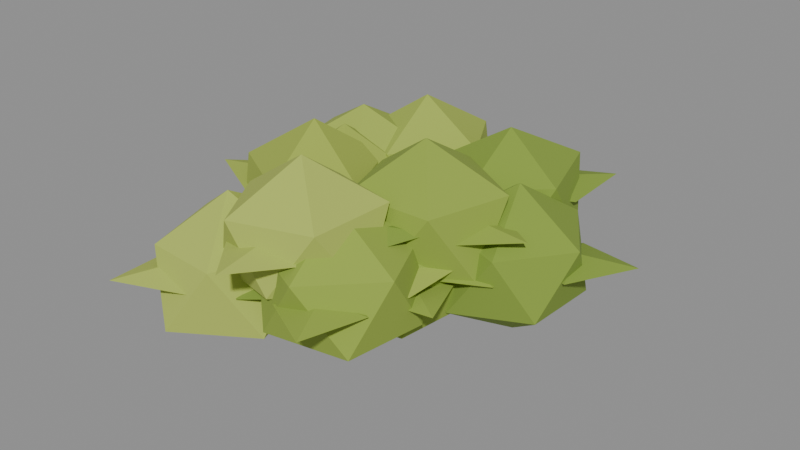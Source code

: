 # Source: Bush_Broad.blend  (saved by Blender 5.2.44; exported with 4.5.12 LTS)
import bpy
from mathutils import Matrix  # noqa: F401  (used for matrix-valued properties, if any)

bpy.ops.wm.read_factory_settings(use_empty=True)
scene = bpy.context.scene
scene.name = 'Scene'

# ---- materials (node trees are filled in below, after node groups)
mat_woodland_leaves_0 = bpy.data.materials.new('Woodland_Leaves_0')
mat_woodland_leaves_0.diffuse_color = (0.29, 0.4, 0.055, 1.0)
mat_woodland_leaves_1 = bpy.data.materials.new('Woodland_Leaves_1')
mat_woodland_leaves_1.diffuse_color = (0.37, 0.47, 0.075, 1.0)
mat_woodland_leaves_2 = bpy.data.materials.new('Woodland_Leaves_2')
mat_woodland_leaves_2.diffuse_color = (0.43, 0.52, 0.095, 1.0)
mat_woodland_leaves_3 = bpy.data.materials.new('Woodland_Leaves_3')
mat_woodland_leaves_3.diffuse_color = (0.23, 0.34, 0.045, 1.0)
mat_woodland_leaves_4 = bpy.data.materials.new('Woodland_Leaves_4')
mat_woodland_leaves_4.diffuse_color = (0.34, 0.43, 0.065, 1.0)

# ---- material node trees
mat_woodland_leaves_0.use_nodes = True; mat_woodland_leaves_0.node_tree.nodes.clear()
_N = mat_woodland_leaves_0.node_tree.nodes; _L = mat_woodland_leaves_0.node_tree.links
n0 = _N.new('ShaderNodeBsdfPrincipled'); n0.name = 'Principled BSDF'; n0.location = (-200, 100)
n0.inputs[0].default_value = (0.29, 0.4, 0.055, 1.0)
n0.inputs[2].default_value = 1.0
n0.inputs[10].default_value = 0.005
n1 = _N.new('ShaderNodeOutputMaterial'); n1.name = 'Material Output'; n1.location = (200, 100)
_L.new(n0.outputs[0], n1.inputs[0])
n1.is_active_output = True
mat_woodland_leaves_1.use_nodes = True; mat_woodland_leaves_1.node_tree.nodes.clear()
_N = mat_woodland_leaves_1.node_tree.nodes; _L = mat_woodland_leaves_1.node_tree.links
n0 = _N.new('ShaderNodeBsdfPrincipled'); n0.name = 'Principled BSDF'; n0.location = (-200, 100)
n0.inputs[0].default_value = (0.37, 0.47, 0.075, 1.0)
n0.inputs[2].default_value = 1.0
n0.inputs[10].default_value = 0.005
n1 = _N.new('ShaderNodeOutputMaterial'); n1.name = 'Material Output'; n1.location = (200, 100)
_L.new(n0.outputs[0], n1.inputs[0])
n1.is_active_output = True
mat_woodland_leaves_2.use_nodes = True; mat_woodland_leaves_2.node_tree.nodes.clear()
_N = mat_woodland_leaves_2.node_tree.nodes; _L = mat_woodland_leaves_2.node_tree.links
n0 = _N.new('ShaderNodeBsdfPrincipled'); n0.name = 'Principled BSDF'; n0.location = (-200, 100)
n0.inputs[0].default_value = (0.43, 0.52, 0.095, 1.0)
n0.inputs[2].default_value = 1.0
n0.inputs[10].default_value = 0.005
n1 = _N.new('ShaderNodeOutputMaterial'); n1.name = 'Material Output'; n1.location = (200, 100)
_L.new(n0.outputs[0], n1.inputs[0])
n1.is_active_output = True
mat_woodland_leaves_3.use_nodes = True; mat_woodland_leaves_3.node_tree.nodes.clear()
_N = mat_woodland_leaves_3.node_tree.nodes; _L = mat_woodland_leaves_3.node_tree.links
n0 = _N.new('ShaderNodeBsdfPrincipled'); n0.name = 'Principled BSDF'; n0.location = (-200, 100)
n0.inputs[0].default_value = (0.23, 0.34, 0.045, 1.0)
n0.inputs[2].default_value = 1.0
n0.inputs[10].default_value = 0.005
n1 = _N.new('ShaderNodeOutputMaterial'); n1.name = 'Material Output'; n1.location = (200, 100)
_L.new(n0.outputs[0], n1.inputs[0])
n1.is_active_output = True
mat_woodland_leaves_4.use_nodes = True; mat_woodland_leaves_4.node_tree.nodes.clear()
_N = mat_woodland_leaves_4.node_tree.nodes; _L = mat_woodland_leaves_4.node_tree.links
n0 = _N.new('ShaderNodeBsdfPrincipled'); n0.name = 'Principled BSDF'; n0.location = (-200, 100)
n0.inputs[0].default_value = (0.34, 0.43, 0.065, 1.0)
n0.inputs[2].default_value = 1.0
n0.inputs[10].default_value = 0.005
n1 = _N.new('ShaderNodeOutputMaterial'); n1.name = 'Material Output'; n1.location = (200, 100)
_L.new(n0.outputs[0], n1.inputs[0])
n1.is_active_output = True

# ---- meshes
me_bush_broad = bpy.data.meshes.new('Bush_Broad')
me_bush_broad.from_pydata([(0.2315, 0.0, 0.2323), (0.04953, 0.2179, 0.3831), (0.3948, 0.2333, 0.378), (0.5145, -0.08049, 0.3813), (0.2474, -0.2808, 0.3796), (-0.02892, -0.08654, 0.3873), (0.2156, 0.2808, 0.6404), (0.5162, 0.09462, 0.6441), (0.4208, -0.2267, 0.642), (0.07334, -0.2259, 0.6379), (-0.02968, 0.07429, 0.6288), (0.2315, 0.0, 0.8087), (0.2315, 0.0, 0.51), (0.4379, 0.16, 0.5292), (0.4379, 0.0, 0.5692), (0.6615, 0.0, 0.55), (0.4379, -0.16, 0.5292), (0.4379, 0.0, 0.5084), (0.2315, 0.0, 0.51), (0.0001237, 0.1211, 0.5292), (0.1456, 0.1877, 0.5692), (0.05256, 0.391, 0.55), (0.2911, 0.2543, 0.5292), (0.1456, 0.1877, 0.5084), (0.2315, 0.0, 0.51), (0.2177, -0.2608, 0.5292), (0.09659, -0.1562, 0.5692), (-0.04956, -0.3254, 0.55), (-0.0245, -0.05162, 0.5292), (0.09659, -0.1562, 0.5084), (-0.2755, 0.2524, 0.1804), (-0.2713, -0.04804, 0.3369), (-0.5299, 0.1797, 0.3485), (-0.445, 0.4938, 0.3422), (-0.1143, 0.4758, 0.3435), (-0.02147, 0.1565, 0.3498), (-0.4376, 0.02793, 0.5995), (-0.5219, 0.3454, 0.5889), (-0.2792, 0.5127, 0.5875), (-0.01796, 0.326, 0.5954), (-0.1187, 0.02887, 0.5907), (-0.2755, 0.2524, 0.7332), (-0.2755, 0.2524, 0.4712), (-0.5358, 0.2738, 0.4904), (-0.4277, 0.3918, 0.5304), (-0.5926, 0.5429, 0.5112), (-0.3197, 0.5098, 0.4904), (-0.4277, 0.3918, 0.4696), (-0.2755, 0.2524, 0.4712), (-0.1867, 0.006817, 0.4904), (-0.339, 0.05599, 0.5304), (-0.4077, -0.1568, 0.5112), (-0.4912, 0.1052, 0.4904), (-0.339, 0.05599, 0.4696), (-0.2755, 0.2524, 0.4712), (-0.0892, 0.4354, 0.4904), (-0.07055, 0.2765, 0.5304), (0.1515, 0.3025, 0.5112), (-0.0519, 0.1175, 0.4904), (-0.07055, 0.2765, 0.4696), (0.03542, -0.4033, 0.2609), (-0.1968, -0.5723, 0.4094), (-0.1584, -0.2474, 0.4225), (0.1313, -0.1353, 0.4133), (0.3096, -0.406, 0.4107), (0.1006, -0.6538, 0.4221), (-0.2212, -0.4007, 0.6568), (-0.02981, -0.1524, 0.6537), (0.2669, -0.2347, 0.6658), (0.2528, -0.578, 0.6671), (-0.05934, -0.6682, 0.6609), (0.03542, -0.4033, 0.828), (0.03542, -0.4033, 0.5378), (0.2129, -0.5949, 0.557), (0.05348, -0.6089, 0.597), (0.07305, -0.8316, 0.5778), (-0.1059, -0.6229, 0.557), (0.05348, -0.6089, 0.5362), (0.03542, -0.4033, 0.5378), (0.1358, -0.1622, 0.557), (0.2149, -0.3013, 0.597), (0.4093, -0.1908, 0.5778), (0.2939, -0.4404, 0.557), (0.2149, -0.3013, 0.5362), (0.03542, -0.4033, 0.5378), (-0.2256, -0.4123, 0.557), (-0.132, -0.2825, 0.597), (-0.3133, -0.1518, 0.5778), (-0.0384, -0.1528, 0.557), (-0.132, -0.2825, 0.5362), (0.3069, 0.4004, 0.1777), (0.1658, 0.1665, 0.3523), (0.03103, 0.4793, 0.3413), (0.2911, 0.6871, 0.3487), (0.5557, 0.5023, 0.3497), (0.4654, 0.1932, 0.3578), (0.06335, 0.3006, 0.5964), (0.145, 0.612, 0.5935), (0.457, 0.6491, 0.6042), (0.5569, 0.3289, 0.5949), (0.3219, 0.1274, 0.594), (0.3069, 0.4004, 0.7434), (0.3069, 0.4004, 0.4744), (0.3055, 0.6615, 0.4936), (0.4325, 0.5642, 0.5336), (0.5685, 0.7416, 0.5144), (0.5594, 0.4668, 0.4936), (0.4325, 0.5642, 0.4728), (0.3069, 0.4004, 0.4744), (0.07002, 0.2904, 0.4936), (0.1057, 0.4464, 0.5336), (-0.1123, 0.4962, 0.5144), (0.1413, 0.6023, 0.4936), (0.1057, 0.4464, 0.4728), (0.3069, 0.4004, 0.4744), (0.5055, 0.2307, 0.4936), (0.3488, 0.1983, 0.5336), (0.3942, -0.02068, 0.5144), (0.1921, 0.1658, 0.4936), (0.3488, 0.1983, 0.4728), (-0.2521, -0.04463, 0.1964), (-0.05355, -0.2633, 0.3425), (-0.4062, -0.2855, 0.3419), (-0.5486, 0.0266, 0.3411), (-0.2773, 0.2127, 0.3546), (0.006939, 0.05352, 0.3507), (-0.2269, -0.3013, 0.5941), (-0.5095, -0.1422, 0.5976), (-0.4481, 0.1713, 0.6049), (-0.1095, 0.1781, 0.5971), (0.0103, -0.1076, 0.5926), (-0.2521, -0.04463, 0.7713), (-0.2521, -0.04463, 0.4745), (-0.4274, -0.2382, 0.4937), (-0.4553, -0.08061, 0.5337), (-0.6755, -0.1196, 0.5145), (-0.4832, 0.07694, 0.4937), (-0.4553, -0.08061, 0.4729), (-0.2521, -0.04463, 0.4745), (-0.003121, -0.1235, 0.4937), (-0.1348, -0.2145, 0.5337), (-0.007704, -0.3984, 0.5145), (-0.2664, -0.3054, 0.4937), (-0.1348, -0.2145, 0.4729), (-0.2521, -0.04463, 0.4745), (-0.2839, 0.2146, 0.4937), (-0.1465, 0.1327, 0.5337), (-0.03204, 0.3248, 0.5145), (-0.008987, 0.05083, 0.4937), (-0.1465, 0.1327, 0.4729), (0.1732, -0.1101, 0.04689), (0.4134, 0.03624, 0.2087), (0.3722, -0.299, 0.2072), (0.06225, -0.3548, 0.2169), (-0.09265, -0.08559, 0.2107), (0.1239, 0.173, 0.206), (0.4328, -0.1341, 0.4553), (0.2233, -0.398, 0.4651), (-0.05699, -0.2503, 0.4549), (-0.01369, 0.06723, 0.4539), (0.2987, 0.1667, 0.4675), (0.1732, -0.1101, 0.6182), (0.1732, -0.1101, 0.3345), (0.4332, -0.08585, 0.3537), (0.3474, -0.2209, 0.3937), (0.536, -0.3408, 0.3745), (0.2615, -0.3559, 0.3537), (0.3474, -0.2209, 0.3329), (0.1732, -0.1101, 0.3345), (0.04291, 0.1162, 0.3537), (0.2014, 0.09434, 0.3937), (0.232, 0.3158, 0.3745), (0.3599, 0.07246, 0.3537), (0.2014, 0.09434, 0.3329), (0.1732, -0.1101, 0.3345), (0.02158, -0.3228, 0.3537), (-0.02448, -0.1695, 0.3937), (-0.2386, -0.2339, 0.3745), (-0.07054, -0.01632, 0.3537), (-0.02448, -0.1695, 0.3329), (-0.1211, 0.45, 0.1893), (-0.2336, 0.2144, 0.363), (-0.3835, 0.4981, 0.3561), (-0.1647, 0.7343, 0.3539), (0.1166, 0.5755, 0.3551), (0.06199, 0.2536, 0.3597), (-0.3423, 0.3332, 0.5957), (-0.3099, 0.6526, 0.6035), (-0.00714, 0.6885, 0.5979), (0.159, 0.3987, 0.6118), (-0.07537, 0.1523, 0.6115), (-0.1211, 0.45, 0.7532), (-0.1211, 0.45, 0.4798), (-0.3292, 0.6077, 0.499), (-0.1747, 0.6493, 0.539), (-0.2328, 0.8652, 0.5198), (-0.0202, 0.6909, 0.499), (-0.1747, 0.6493, 0.4782), (-0.1211, 0.45, 0.4798), (-0.1779, 0.1951, 0.499), (-0.28, 0.3183, 0.539), (-0.4522, 0.1756, 0.5198), (-0.3821, 0.4415, 0.499), (-0.28, 0.3183, 0.4782), (-0.1211, 0.45, 0.4798), (0.1343, 0.5044, 0.499), (0.06482, 0.3603, 0.539), (0.2662, 0.2631, 0.5198), (-0.004714, 0.2162, 0.499), (0.06482, 0.3603, 0.4782), (-0.2494, -0.4806, 0.08404), (-0.0871, -0.28, 0.227), (0.01564, -0.5977, 0.2079), (-0.2745, -0.7833, 0.2094), (-0.5112, -0.5477, 0.217), (-0.3836, -0.2437, 0.2206), (0.0183, -0.4119, 0.4704), (-0.121, -0.7073, 0.4587), (-0.4148, -0.6848, 0.4597), (-0.5025, -0.3687, 0.4706), (-0.2242, -0.175, 0.4764), (-0.2494, -0.4806, 0.6426), (-0.2494, -0.4806, 0.3423), (-0.2025, -0.7375, 0.3615), (-0.3445, -0.6638, 0.4015), (-0.4475, -0.8622, 0.3823), (-0.4865, -0.59, 0.3615), (-0.3445, -0.6638, 0.3407), (-0.2494, -0.4806, 0.3423), (-0.03535, -0.331, 0.3615), (-0.04328, -0.4908, 0.4015), (0.18, -0.5019, 0.3823), (-0.0512, -0.6506, 0.3615), (-0.04328, -0.4908, 0.3407), (-0.2494, -0.4806, 0.3423), (-0.4745, -0.3481, 0.3615), (-0.3259, -0.2889, 0.4015), (-0.4088, -0.08117, 0.3823), (-0.1773, -0.2296, 0.3615), (-0.3259, -0.2889, 0.3407), (0.5002, 0.1828, 0.06966), (0.4057, -0.09738, 0.2279), (0.2199, 0.1999, 0.2298), (0.4235, 0.4569, 0.2355), (0.71, 0.3283, 0.2417), (0.6998, 0.0147, 0.2434), (0.2694, 0.0228, 0.4902), (0.283, 0.3658, 0.487), (0.5867, 0.4394, 0.4811), (0.7633, 0.1668, 0.4823), (0.5712, -0.07096, 0.4753), (0.5002, 0.1828, 0.6547), (0.5002, 0.1828, 0.36), (0.6391, 0.404, 0.3792), (0.694, 0.2537, 0.4192), (0.904, 0.3305, 0.4), (0.749, 0.1034, 0.3792), (0.694, 0.2537, 0.3584), (0.5002, 0.1828, 0.36), (0.2413, 0.2171, 0.3792), (0.3551, 0.3296, 0.4192), (0.1979, 0.4886, 0.4), (0.4688, 0.4421, 0.3792), (0.3551, 0.3296, 0.3584), (0.5002, 0.1828, 0.36), (0.5767, -0.06685, 0.3792), (0.4271, -0.0102, 0.4192), (0.3479, -0.2193, 0.4), (0.2775, 0.04646, 0.3792), (0.4271, -0.0102, 0.3584), (-0.2322, 0.09574, 0.1225), (0.04024, 0.04477, 0.293), (-0.2093, -0.1911, 0.2834), (-0.4817, -0.01362, 0.2976), (-0.4154, 0.2938, 0.2917), (-0.08577, 0.3293, 0.2936), (-0.05979, -0.09054, 0.5345), (-0.3827, -0.1444, 0.5435), (-0.4872, 0.1435, 0.5328), (-0.2528, 0.3559, 0.5378), (0.01995, 0.2062, 0.5372), (-0.2322, 0.09574, 0.7123), (-0.2322, 0.09574, 0.4168), (-0.484, 0.02651, 0.436), (-0.423, 0.1744, 0.476), (-0.6297, 0.2597, 0.4568), (-0.362, 0.3223, 0.436), (-0.423, 0.1744, 0.4152), (-0.2322, 0.09574, 0.4168), (-0.06441, -0.1044, 0.436), (-0.2243, -0.1105, 0.476), (-0.2158, -0.3339, 0.4568), (-0.3842, -0.1166, 0.436), (-0.2243, -0.1105, 0.4152), (-0.2322, 0.09574, 0.4168), (-0.1199, 0.3316, 0.436), (-0.04788, 0.1887, 0.476), (0.1518, 0.2894, 0.4568), (0.02419, 0.04586, 0.436), (-0.04788, 0.1887, 0.4152), (0.1877, -0.4008, 0.1096), (-0.1043, -0.3715, 0.2665), (0.1433, -0.1327, 0.2717), (0.4356, -0.2661, 0.2743), (0.389, -0.5844, 0.2714), (0.06326, -0.6429, 0.276), (-0.01911, -0.2122, 0.5275), (0.3238, -0.1362, 0.5307), (0.449, -0.4271, 0.5151), (0.2337, -0.6783, 0.5281), (-0.05663, -0.5336, 0.5194), (0.1877, -0.4008, 0.6872), (0.1877, -0.4008, 0.3977), (0.4202, -0.5199, 0.4169), (0.2753, -0.5877, 0.4569), (0.3701, -0.7902, 0.4377), (0.1304, -0.6556, 0.4169), (0.2753, -0.5877, 0.3961), (0.1877, -0.4008, 0.3977), (0.1993, -0.1399, 0.4169), (0.3213, -0.2434, 0.4569), (0.4659, -0.07293, 0.4377), (0.4433, -0.3469, 0.4169), (0.3213, -0.2434, 0.3961), (0.1877, -0.4008, 0.3977), (-0.05428, -0.4989, 0.4169), (-0.01093, -0.3449, 0.4569), (-0.2262, -0.2843, 0.4377), (0.03241, -0.1909, 0.4169), (-0.01093, -0.3449, 0.3961)], [], [(0, 1, 2), (1, 0, 5), (0, 2, 3), (0, 3, 4), (0, 4, 5), (1, 5, 10), (2, 1, 6), (3, 2, 7), (4, 3, 8), (5, 4, 9), (1, 10, 6), (2, 6, 7), (3, 7, 8), (4, 8, 9), (5, 9, 10), (6, 10, 11), (7, 6, 11), (8, 7, 11), (9, 8, 11), (10, 9, 11), (12, 14, 13), (13, 14, 15), (15, 14, 16), (16, 14, 12), (12, 13, 17), (13, 15, 17), (15, 16, 17), (16, 12, 17), (18, 20, 19), (19, 20, 21), (21, 20, 22), (22, 20, 18), (18, 19, 23), (19, 21, 23), (21, 22, 23), (22, 18, 23), (24, 26, 25), (25, 26, 27), (27, 26, 28), (28, 26, 24), (24, 25, 29), (25, 27, 29), (27, 28, 29), (28, 24, 29), (30, 31, 32), (31, 30, 35), (30, 32, 33), (30, 33, 34), (30, 34, 35), (31, 35, 40), (32, 31, 36), (33, 32, 37), (34, 33, 38), (35, 34, 39), (31, 40, 36), (32, 36, 37), (33, 37, 38), (34, 38, 39), (35, 39, 40), (36, 40, 41), (37, 36, 41), (38, 37, 41), (39, 38, 41), (40, 39, 41), (42, 44, 43), (43, 44, 45), (45, 44, 46), (46, 44, 42), (42, 43, 47), (43, 45, 47), (45, 46, 47), (46, 42, 47), (48, 50, 49), (49, 50, 51), (51, 50, 52), (52, 50, 48), (48, 49, 53), (49, 51, 53), (51, 52, 53), (52, 48, 53), (54, 56, 55), (55, 56, 57), (57, 56, 58), (58, 56, 54), (54, 55, 59), (55, 57, 59), (57, 58, 59), (58, 54, 59), (60, 61, 62), (61, 60, 65), (60, 62, 63), (60, 63, 64), (60, 64, 65), (61, 65, 70), (62, 61, 66), (63, 62, 67), (64, 63, 68), (65, 64, 69), (61, 70, 66), (62, 66, 67), (63, 67, 68), (64, 68, 69), (65, 69, 70), (66, 70, 71), (67, 66, 71), (68, 67, 71), (69, 68, 71), (70, 69, 71), (72, 74, 73), (73, 74, 75), (75, 74, 76), (76, 74, 72), (72, 73, 77), (73, 75, 77), (75, 76, 77), (76, 72, 77), (78, 80, 79), (79, 80, 81), (81, 80, 82), (82, 80, 78), (78, 79, 83), (79, 81, 83), (81, 82, 83), (82, 78, 83), (84, 86, 85), (85, 86, 87), (87, 86, 88), (88, 86, 84), (84, 85, 89), (85, 87, 89), (87, 88, 89), (88, 84, 89), (90, 91, 92), (91, 90, 95), (90, 92, 93), (90, 93, 94), (90, 94, 95), (91, 95, 100), (92, 91, 96), (93, 92, 97), (94, 93, 98), (95, 94, 99), (91, 100, 96), (92, 96, 97), (93, 97, 98), (94, 98, 99), (95, 99, 100), (96, 100, 101), (97, 96, 101), (98, 97, 101), (99, 98, 101), (100, 99, 101), (102, 104, 103), (103, 104, 105), (105, 104, 106), (106, 104, 102), (102, 103, 107), (103, 105, 107), (105, 106, 107), (106, 102, 107), (108, 110, 109), (109, 110, 111), (111, 110, 112), (112, 110, 108), (108, 109, 113), (109, 111, 113), (111, 112, 113), (112, 108, 113), (114, 116, 115), (115, 116, 117), (117, 116, 118), (118, 116, 114), (114, 115, 119), (115, 117, 119), (117, 118, 119), (118, 114, 119), (120, 121, 122), (121, 120, 125), (120, 122, 123), (120, 123, 124), (120, 124, 125), (121, 125, 130), (122, 121, 126), (123, 122, 127), (124, 123, 128), (125, 124, 129), (121, 130, 126), (122, 126, 127), (123, 127, 128), (124, 128, 129), (125, 129, 130), (126, 130, 131), (127, 126, 131), (128, 127, 131), (129, 128, 131), (130, 129, 131), (132, 134, 133), (133, 134, 135), (135, 134, 136), (136, 134, 132), (132, 133, 137), (133, 135, 137), (135, 136, 137), (136, 132, 137), (138, 140, 139), (139, 140, 141), (141, 140, 142), (142, 140, 138), (138, 139, 143), (139, 141, 143), (141, 142, 143), (142, 138, 143), (144, 146, 145), (145, 146, 147), (147, 146, 148), (148, 146, 144), (144, 145, 149), (145, 147, 149), (147, 148, 149), (148, 144, 149), (150, 151, 152), (151, 150, 155), (150, 152, 153), (150, 153, 154), (150, 154, 155), (151, 155, 160), (152, 151, 156), (153, 152, 157), (154, 153, 158), (155, 154, 159), (151, 160, 156), (152, 156, 157), (153, 157, 158), (154, 158, 159), (155, 159, 160), (156, 160, 161), (157, 156, 161), (158, 157, 161), (159, 158, 161), (160, 159, 161), (162, 164, 163), (163, 164, 165), (165, 164, 166), (166, 164, 162), (162, 163, 167), (163, 165, 167), (165, 166, 167), (166, 162, 167), (168, 170, 169), (169, 170, 171), (171, 170, 172), (172, 170, 168), (168, 169, 173), (169, 171, 173), (171, 172, 173), (172, 168, 173), (174, 176, 175), (175, 176, 177), (177, 176, 178), (178, 176, 174), (174, 175, 179), (175, 177, 179), (177, 178, 179), (178, 174, 179), (180, 181, 182), (181, 180, 185), (180, 182, 183), (180, 183, 184), (180, 184, 185), (181, 185, 190), (182, 181, 186), (183, 182, 187), (184, 183, 188), (185, 184, 189), (181, 190, 186), (182, 186, 187), (183, 187, 188), (184, 188, 189), (185, 189, 190), (186, 190, 191), (187, 186, 191), (188, 187, 191), (189, 188, 191), (190, 189, 191), (192, 194, 193), (193, 194, 195), (195, 194, 196), (196, 194, 192), (192, 193, 197), (193, 195, 197), (195, 196, 197), (196, 192, 197), (198, 200, 199), (199, 200, 201), (201, 200, 202), (202, 200, 198), (198, 199, 203), (199, 201, 203), (201, 202, 203), (202, 198, 203), (204, 206, 205), (205, 206, 207), (207, 206, 208), (208, 206, 204), (204, 205, 209), (205, 207, 209), (207, 208, 209), (208, 204, 209), (210, 211, 212), (211, 210, 215), (210, 212, 213), (210, 213, 214), (210, 214, 215), (211, 215, 220), (212, 211, 216), (213, 212, 217), (214, 213, 218), (215, 214, 219), (211, 220, 216), (212, 216, 217), (213, 217, 218), (214, 218, 219), (215, 219, 220), (216, 220, 221), (217, 216, 221), (218, 217, 221), (219, 218, 221), (220, 219, 221), (222, 224, 223), (223, 224, 225), (225, 224, 226), (226, 224, 222), (222, 223, 227), (223, 225, 227), (225, 226, 227), (226, 222, 227), (228, 230, 229), (229, 230, 231), (231, 230, 232), (232, 230, 228), (228, 229, 233), (229, 231, 233), (231, 232, 233), (232, 228, 233), (234, 236, 235), (235, 236, 237), (237, 236, 238), (238, 236, 234), (234, 235, 239), (235, 237, 239), (237, 238, 239), (238, 234, 239), (240, 241, 242), (241, 240, 245), (240, 242, 243), (240, 243, 244), (240, 244, 245), (241, 245, 250), (242, 241, 246), (243, 242, 247), (244, 243, 248), (245, 244, 249), (241, 250, 246), (242, 246, 247), (243, 247, 248), (244, 248, 249), (245, 249, 250), (246, 250, 251), (247, 246, 251), (248, 247, 251), (249, 248, 251), (250, 249, 251), (252, 254, 253), (253, 254, 255), (255, 254, 256), (256, 254, 252), (252, 253, 257), (253, 255, 257), (255, 256, 257), (256, 252, 257), (258, 260, 259), (259, 260, 261), (261, 260, 262), (262, 260, 258), (258, 259, 263), (259, 261, 263), (261, 262, 263), (262, 258, 263), (264, 266, 265), (265, 266, 267), (267, 266, 268), (268, 266, 264), (264, 265, 269), (265, 267, 269), (267, 268, 269), (268, 264, 269), (270, 271, 272), (271, 270, 275), (270, 272, 273), (270, 273, 274), (270, 274, 275), (271, 275, 280), (272, 271, 276), (273, 272, 277), (274, 273, 278), (275, 274, 279), (271, 280, 276), (272, 276, 277), (273, 277, 278), (274, 278, 279), (275, 279, 280), (276, 280, 281), (277, 276, 281), (278, 277, 281), (279, 278, 281), (280, 279, 281), (282, 284, 283), (283, 284, 285), (285, 284, 286), (286, 284, 282), (282, 283, 287), (283, 285, 287), (285, 286, 287), (286, 282, 287), (288, 290, 289), (289, 290, 291), (291, 290, 292), (292, 290, 288), (288, 289, 293), (289, 291, 293), (291, 292, 293), (292, 288, 293), (294, 296, 295), (295, 296, 297), (297, 296, 298), (298, 296, 294), (294, 295, 299), (295, 297, 299), (297, 298, 299), (298, 294, 299), (300, 301, 302), (301, 300, 305), (300, 302, 303), (300, 303, 304), (300, 304, 305), (301, 305, 310), (302, 301, 306), (303, 302, 307), (304, 303, 308), (305, 304, 309), (301, 310, 306), (302, 306, 307), (303, 307, 308), (304, 308, 309), (305, 309, 310), (306, 310, 311), (307, 306, 311), (308, 307, 311), (309, 308, 311), (310, 309, 311), (312, 314, 313), (313, 314, 315), (315, 314, 316), (316, 314, 312), (312, 313, 317), (313, 315, 317), (315, 316, 317), (316, 312, 317), (318, 320, 319), (319, 320, 321), (321, 320, 322), (322, 320, 318), (318, 319, 323), (319, 321, 323), (321, 322, 323), (322, 318, 323), (324, 326, 325), (325, 326, 327), (327, 326, 328), (328, 326, 324), (324, 325, 329), (325, 327, 329), (327, 328, 329), (328, 324, 329)])
me_bush_broad.polygons.foreach_set('material_index', [0, 0, 0, 0, 0, 0, 0, 0, 0, 0, 0, 0, 0, 0, 0, 0, 0, 0, 0, 0, 0, 0, 0, 0, 0, 0, 0, 0, 1, 1, 1, 1, 1, 1, 1, 1, 2, 2, 2, 2, 2, 2, 2, 2, 1, 1, 1, 1, 1, 1, 1, 1, 1, 1, 1, 1, 1, 1, 1, 1, 1, 1, 1, 1, 1, 1, 1, 1, 1, 1, 1, 1, 2, 2, 2, 2, 2, 2, 2, 2, 3, 3, 3, 3, 3, 3, 3, 3, 2, 2, 2, 2, 2, 2, 2, 2, 2, 2, 2, 2, 2, 2, 2, 2, 2, 2, 2, 2, 2, 2, 2, 2, 2, 2, 2, 2, 3, 3, 3, 3, 3, 3, 3, 3, 4, 4, 4, 4, 4, 4, 4, 4, 3, 3, 3, 3, 3, 3, 3, 3, 3, 3, 3, 3, 3, 3, 3, 3, 3, 3, 3, 3, 3, 3, 3, 3, 3, 3, 3, 3, 4, 4, 4, 4, 4, 4, 4, 4, 0, 0, 0, 0, 0, 0, 0, 0, 4, 4, 4, 4, 4, 4, 4, 4, 4, 4, 4, 4, 4, 4, 4, 4, 4, 4, 4, 4, 4, 4, 4, 4, 4, 4, 4, 4, 0, 0, 0, 0, 0, 0, 0, 0, 1, 1, 1, 1, 1, 1, 1, 1, 0, 0, 0, 0, 0, 0, 0, 0, 0, 0, 0, 0, 0, 0, 0, 0, 0, 0, 0, 0, 0, 0, 0, 0, 0, 0, 0, 0, 1, 1, 1, 1, 1, 1, 1, 1, 2, 2, 2, 2, 2, 2, 2, 2, 1, 1, 1, 1, 1, 1, 1, 1, 1, 1, 1, 1, 1, 1, 1, 1, 1, 1, 1, 1, 1, 1, 1, 1, 1, 1, 1, 1, 2, 2, 2, 2, 2, 2, 2, 2, 3, 3, 3, 3, 3, 3, 3, 3, 2, 2, 2, 2, 2, 2, 2, 2, 2, 2, 2, 2, 2, 2, 2, 2, 2, 2, 2, 2, 2, 2, 2, 2, 2, 2, 2, 2, 3, 3, 3, 3, 3, 3, 3, 3, 4, 4, 4, 4, 4, 4, 4, 4, 3, 3, 3, 3, 3, 3, 3, 3, 3, 3, 3, 3, 3, 3, 3, 3, 3, 3, 3, 3, 3, 3, 3, 3, 3, 3, 3, 3, 4, 4, 4, 4, 4, 4, 4, 4, 0, 0, 0, 0, 0, 0, 0, 0, 4, 4, 4, 4, 4, 4, 4, 4, 4, 4, 4, 4, 4, 4, 4, 4, 4, 4, 4, 4, 4, 4, 4, 4, 4, 4, 4, 4, 0, 0, 0, 0, 0, 0, 0, 0, 1, 1, 1, 1, 1, 1, 1, 1, 0, 0, 0, 0, 0, 0, 0, 0, 0, 0, 0, 0, 0, 0, 0, 0, 0, 0, 0, 0, 0, 0, 0, 0, 0, 0, 0, 0, 1, 1, 1, 1, 1, 1, 1, 1, 2, 2, 2, 2, 2, 2, 2, 2])
me_bush_broad.materials.append(mat_woodland_leaves_0)
me_bush_broad.materials.append(mat_woodland_leaves_1)
me_bush_broad.materials.append(mat_woodland_leaves_2)
me_bush_broad.materials.append(mat_woodland_leaves_3)
me_bush_broad.materials.append(mat_woodland_leaves_4)
me_bush_broad.update()

# ---- objects
ob_bush_broad = bpy.data.objects.new('Bush_Broad', me_bush_broad)

# ---- transforms, parenting, visibility, modifiers, constraints
ob_bush_broad.location = (0.0, 0.0, 0.0)

# ---- collection membership
scene.collection.objects.link(ob_bush_broad)

# ---- scene / render settings (as saved in the file)
scene.frame_start = 1; scene.frame_end = 250; scene.frame_set(1)
scene.render.engine = 'BLENDER_EEVEE_NEXT'
scene.render.bake_bias = 0.0
scene.render.bake_samples = 0
scene.render.compositor_device = 'GPU'
scene.eevee.use_volume_custom_range = False
scene.eevee.fast_gi_thickness_near = 0.1
scene.eevee.fast_gi_thickness_far = 0.0
scene.eevee.ray_tracing_options.screen_trace_thickness = 0.1
bpy.context.view_layer.update()

# ---- added for rendering (the .blend has no active camera and no usable light): camera, sun + grey world if the file has none
cam_auto = bpy.data.cameras.new('AutoCamera')
cam_auto.lens = 50.0
cam_auto.sensor_width = 36.0
cam_auto.clip_end = 1000.0
ob_auto_camera = bpy.data.objects.new('AutoCamera', cam_auto)
scene.collection.objects.link(ob_auto_camera)
ob_auto_camera.location = (2.39736, -2.73819, 2.26391)
ob_auto_camera.rotation_euler = (1.09748, -7.21219e-08, 0.694738)
scene.camera = ob_auto_camera
light_auto_sun = bpy.data.lights.new('AutoSun', 'SUN')
light_auto_sun.energy = 3.0
light_auto_sun.angle = 0.0523599
ob_auto_sun = bpy.data.objects.new('AutoSun', light_auto_sun)
scene.collection.objects.link(ob_auto_sun)
ob_auto_sun.rotation_euler = (0.872665, 0.174533, 0.523599)
if scene.world is None:
    world_auto = bpy.data.worlds.new('AutoWorld')
    world_auto.color = (0.3, 0.3, 0.3)
    scene.world = world_auto
bpy.context.view_layer.update()
